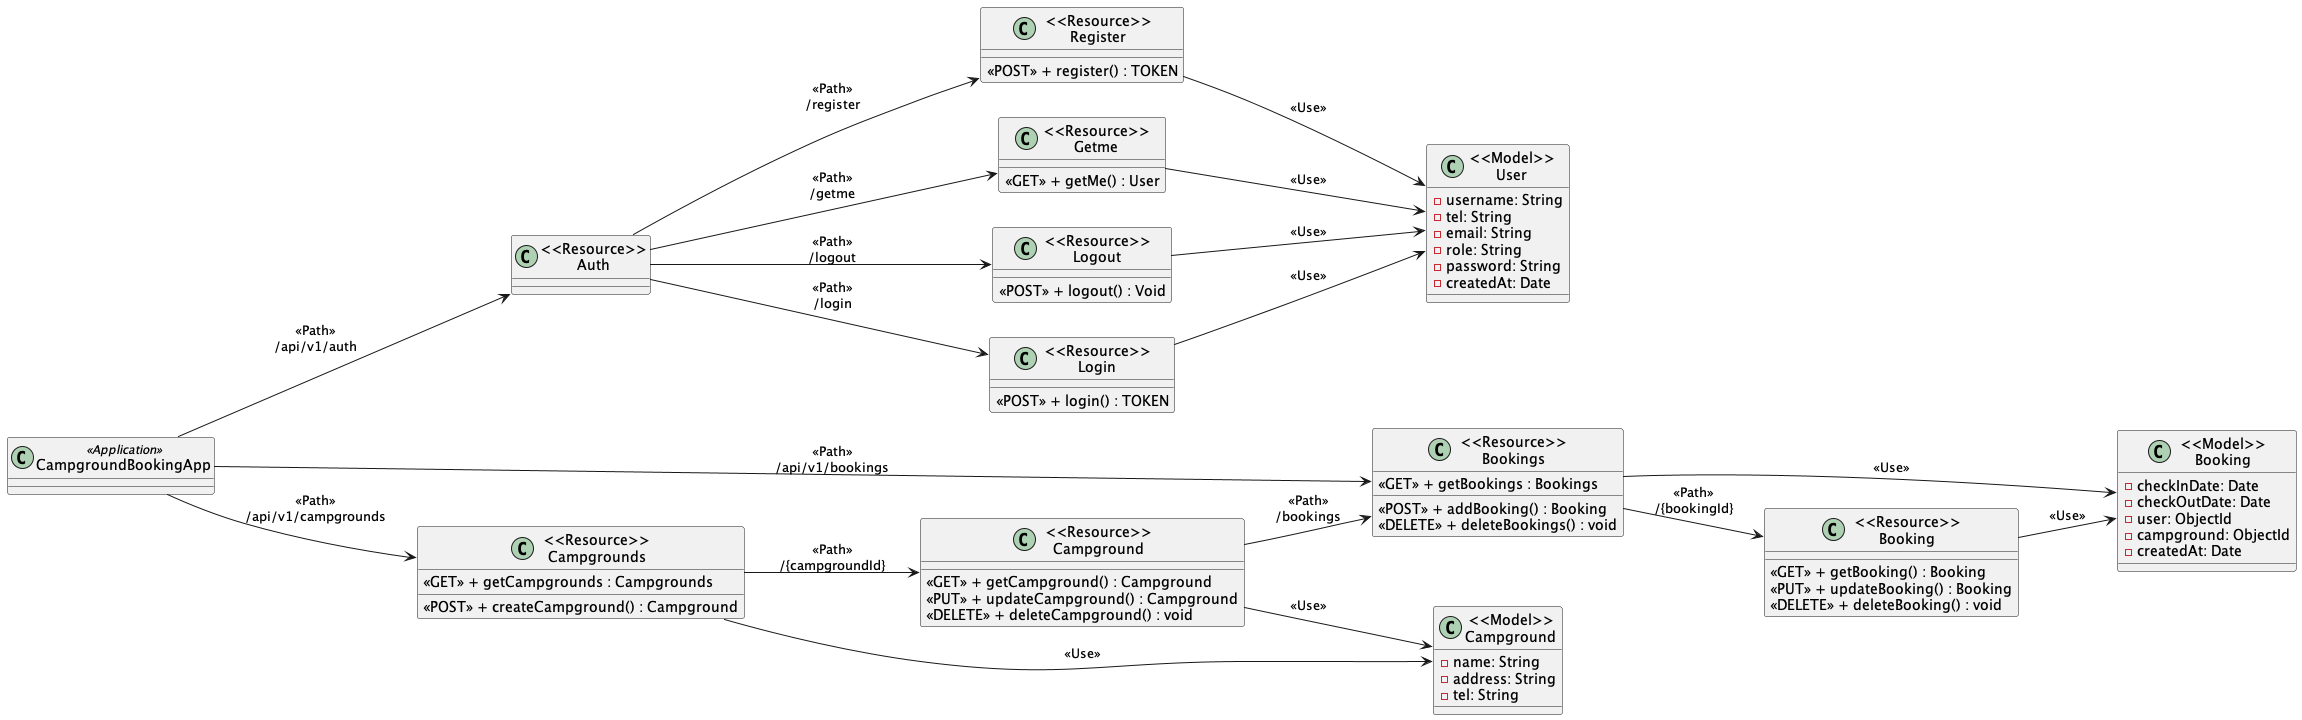

The diagram above was rendered by PlantUML. Its source (embedded in the PNG):
@startuml classdiagram
left to right direction
class "CampgroundBookingApp" <<Application>> {
}

class "<<Resource>>\nAuth" {
}

class "<<Resource>>\nLogin" {
  <<POST>> + login() : TOKEN
}

class "<<Resource>>\nRegister" {
  <<POST>> + register() : TOKEN
}

class "<<Resource>>\nGetme" {
  <<GET>> + getMe() : User
}

class "<<Resource>>\nLogout" {
  <<POST>> + logout() : Void
}


class "<<Model>>\nUser" {
  - username: String
  - tel: String
  - email: String
  - role: String
  - password: String
  - createdAt: Date
}

class "<<Model>>\nBooking" {
  - checkInDate: Date
  - checkOutDate: Date
  - user: ObjectId
  - campground: ObjectId
  - createdAt: Date
}

class "<<Model>>\nCampground" {
  - name: String
  - address: String
  - tel: String
}

class "<<Resource>>\nBooking" {
    <<GET>> + getBooking() : Booking
    <<PUT>> + updateBooking() : Booking
    <<DELETE>> + deleteBooking() : void
}

class "<<Resource>>\nBookings" {
  <<GET>> + getBookings : Bookings
  <<POST>> + addBooking() : Booking
  <<DELETE>> + deleteBookings() : void
}


class "<<Resource>>\nCampground" {
    <<GET>> + getCampground() : Campground
    <<PUT>> + updateCampground() : Campground
    <<DELETE>> + deleteCampground() : void
}

class "<<Resource>>\nCampgrounds" {
  <<GET>> + getCampgrounds : Campgrounds
  <<POST>> + createCampground() : Campground
}

"CampgroundBookingApp" --> "<<Resource>>\nAuth" : <<Path>>\n/api/v1/auth
"CampgroundBookingApp" --> "<<Resource>>\nCampgrounds" : <<Path>>\n/api/v1/campgrounds
"CampgroundBookingApp" --> "<<Resource>>\nBookings" : <<Path>>\n/api/v1/bookings

"<<Resource>>\nAuth" --> "<<Resource>>\nLogin" : <<Path>>\n/login
"<<Resource>>\nAuth" --> "<<Resource>>\nRegister"  : <<Path>>\n/register
"<<Resource>>\nAuth" --> "<<Resource>>\nGetme"  : <<Path>>\n/getme
"<<Resource>>\nAuth" --> "<<Resource>>\nLogout"  : <<Path>>\n/logout


"<<Resource>>\nLogin" --> "<<Model>>\nUser" : <<Use>>
"<<Resource>>\nRegister" --> "<<Model>>\nUser" : <<Use>>
"<<Resource>>\nGetme" --> "<<Model>>\nUser" : <<Use>>
"<<Resource>>\nLogout" --> "<<Model>>\nUser" : <<Use>>

"<<Resource>>\nBookings" --> "<<Resource>>\nBooking" : <<Path>>\n/{bookingId}
"<<Resource>>\nBooking" --> "<<Model>>\nBooking" : <<Use>>
"<<Resource>>\nBookings" --> "<<Model>>\nBooking" : <<Use>>


"<<Resource>>\nCampgrounds" --> "<<Resource>>\nCampground" : <<Path>>\n/{campgroundId}
"<<Resource>>\nCampground" --> "<<Model>>\nCampground" : <<Use>>
"<<Resource>>\nCampgrounds" --> "<<Model>>\nCampground" : <<Use>>
"<<Resource>>\nCampground" --> "<<Resource>>\nBookings" : <<Path>>\n/bookings

@enduml